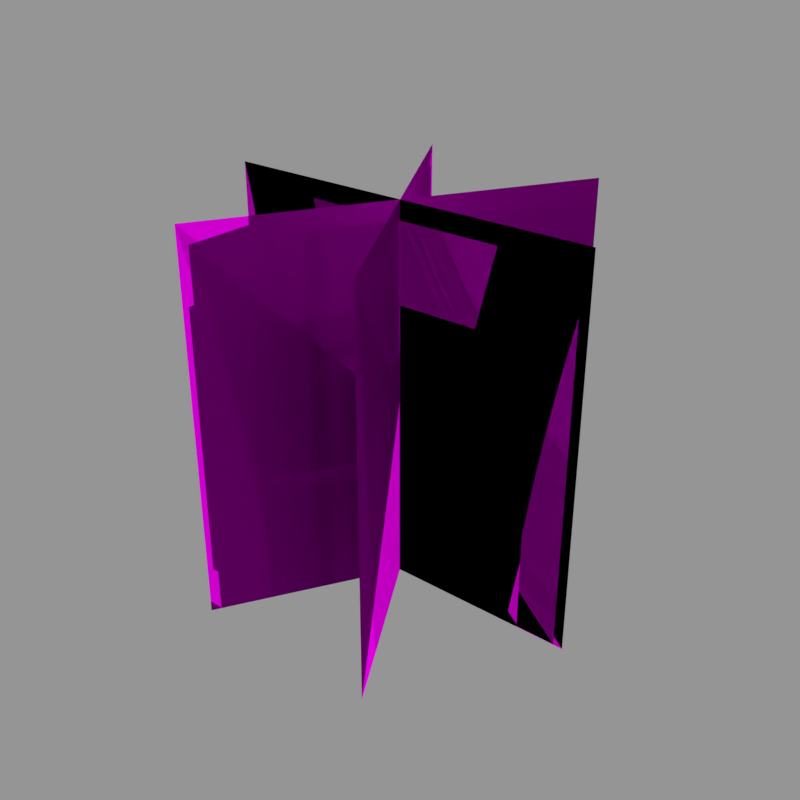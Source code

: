 # Source: coast-greenery.blend  (saved by Blender 5.2.45; exported with 4.5.12 LTS)
import bpy
from mathutils import Matrix  # noqa: F401  (used for matrix-valued properties, if any)

bpy.ops.wm.read_factory_settings(use_empty=True)
scene = bpy.context.scene
scene.name = 'Scene'

# ---- images (referenced by path relative to the original .blend; pixels are not part of the script)
import os
ASSET_DIR = os.environ.get("B2B_ASSET_DIR", "")  # directory of the original .blend (textures are referenced by path, not embedded)
HERE = os.path.dirname(os.path.abspath(__file__))  # packed textures are extracted next to this script under _unpacked/

def load_image(name, relpath, width, height, colorspace="sRGB"):
    """Load a texture the original file referenced (path relative to the .blend, or extracted next to this script)."""
    p = next((c for c in (os.path.join(HERE, relpath), os.path.join(ASSET_DIR, relpath)) if relpath and os.path.exists(c)), "")
    if p:
        img = bpy.data.images.load(p, check_existing=True)
        img.name = name
    else:  # same state as the original file: an image datablock whose file is absent (Cycles renders it pink)
        img = bpy.data.images.new(name, width, height)
        img.source = "FILE"
        img.filepath = "//" + (relpath or name)
    img.colorspace_settings.name = colorspace
    return img
img_coast_shrub_diff = load_image('coast_shrub_diff', 'textures/coast_shrub_diff.png', 1024, 1024, 'sRGB')

# ---- materials (node trees are filled in below, after node groups)
mat_coast_shrub = bpy.data.materials.new('coast_shrub')
mat_coast_shrub.use_backface_culling = True

# ---- material node trees
mat_coast_shrub.use_nodes = True; mat_coast_shrub.node_tree.nodes.clear()
_N = mat_coast_shrub.node_tree.nodes; _L = mat_coast_shrub.node_tree.links
n0 = _N.new('ShaderNodeBsdfPrincipled'); n0.name = 'Principled BSDF'; n0.location = (-200, 100)
n0.inputs[2].default_value = 0.9
n0.inputs[10].default_value = 0.005
n0.inputs[13].default_value = 0.0
n1 = _N.new('ShaderNodeOutputMaterial'); n1.name = 'Material Output'; n1.location = (200, 100)
n2 = _N.new('ShaderNodeTexImage'); n2.name = 'Image Texture'; n2.location = (0, 0)
n2.image = img_coast_shrub_diff
n2.extension = 'EXTEND'
n3 = _N.new('ShaderNodeMath'); n3.name = 'Math'; n3.location = (0, 0)
n3.operation = 'ROUND'
_L.new(n0.outputs[0], n1.inputs[0])
_L.new(n2.outputs[0], n0.inputs[0])
_L.new(n2.outputs[1], n3.inputs[0])
_L.new(n3.outputs[0], n0.inputs[4])
n1.is_active_output = True

# ---- meshes
me_shrub_a = bpy.data.meshes.new('shrub_a')
me_shrub_a.from_pydata([(-1.654, 0.0, -0.09924), (1.654, 0.0, -0.09924), (1.654, 0.0, 3.209), (-1.654, 0.0, 3.209), (-1.654, 0.0, 3.209), (1.654, 0.0, 3.209), (1.654, 0.0, -0.09924), (-1.654, 0.0, -0.09924), (-0.827, -1.432, -0.09924), (0.827, 1.432, -0.09924), (0.827, 1.432, 3.209), (-0.827, -1.432, 3.209), (-0.827, -1.432, 3.209), (0.827, 1.432, 3.209), (0.827, 1.432, -0.09924), (-0.827, -1.432, -0.09924), (0.827, -1.432, -0.09924), (-0.827, 1.432, -0.09924), (-0.827, 1.432, 3.209), (0.827, -1.432, 3.209), (0.827, -1.432, 3.209), (-0.827, 1.432, 3.209), (-0.827, 1.432, -0.09924), (0.827, -1.432, -0.09924)], [], [(0, 1, 2, 3), (4, 5, 6, 7), (8, 9, 10, 11), (12, 13, 14, 15), (16, 17, 18, 19), (20, 21, 22, 23)])
me_shrub_a.polygons.foreach_set('use_smooth', [True] * 6)
_uv = me_shrub_a.uv_layers.new(name='UVMap')
_uv.uv.foreach_set('vector', [0.002441, 0.002441, 0.3306, 0.002441, 0.3306, 0.3306, 0.002441, 0.3306, 0.002441, 0.3306, 0.3306, 0.3306, 0.3306, 0.002441, 0.002441, 0.002441, 0.3354, 0.002441, 0.6636, 0.002441, 0.6636, 0.3306, 0.3354, 0.3306, 0.3354, 0.3306, 0.6636, 0.3306, 0.6636, 0.002441, 0.3354, 0.002441, 0.6685, 0.002441, 0.9966, 0.002441, 0.9966, 0.3306, 0.6685, 0.3306, 0.6685, 0.3306, 0.9966, 0.3306, 0.9966, 0.002441, 0.6685, 0.002441])
me_shrub_a.materials.append(mat_coast_shrub)
me_shrub_a.update()
me_shrub_a.normals_split_custom_set([tuple(v) for v in zip(*[iter([-0.2426, 4.371e-08, 0.9701, 0.2425, 4.371e-08, 0.9702, 0.2426, 4.371e-08, 0.9701, -0.2424, 4.371e-08, 0.9702, -0.2426, -4.371e-08, 0.9701, 0.2424, -4.371e-08, 0.9702, 0.2426, -4.371e-08, 0.9701, -0.2425, -4.371e-08, 0.9702, -0.1213, -0.2101, 0.9701, 0.1212, 0.21, 0.9702, 0.1213, 0.2101, 0.9701, -0.1212, -0.21, 0.9702, -0.1213, -0.2101, 0.9701, 0.1212, 0.21, 0.9702, 0.1213, 0.2101, 0.9701, -0.1212, -0.21, 0.9702, 0.1213, -0.2101, 0.9701, -0.1212, 0.21, 0.9702, -0.1213, 0.2101, 0.9701, 0.1212, -0.21, 0.9702, 0.1213, -0.2101, 0.9701, -0.1212, 0.21, 0.9702, -0.1213, 0.2101, 0.9701, 0.1212, -0.21, 0.9702])] * 3)])
me_shrub_b = bpy.data.meshes.new('shrub_b')
me_shrub_b.from_pydata([(-1.571, 0.0, -0.09424), (1.571, 0.0, -0.09424), (1.571, 0.0, 3.047), (-1.571, 0.0, 3.047), (-1.571, 0.0, 3.047), (1.571, 0.0, 3.047), (1.571, 0.0, -0.09424), (-1.571, 0.0, -0.09424), (-0.7854, -1.36, -0.09424), (0.7854, 1.36, -0.09424), (0.7854, 1.36, 3.047), (-0.7854, -1.36, 3.047), (-0.7854, -1.36, 3.047), (0.7854, 1.36, 3.047), (0.7854, 1.36, -0.09424), (-0.7854, -1.36, -0.09424), (0.7854, -1.36, -0.09424), (-0.7854, 1.36, -0.09424), (-0.7854, 1.36, 3.047), (0.7854, -1.36, 3.047), (0.7854, -1.36, 3.047), (-0.7854, 1.36, 3.047), (-0.7854, 1.36, -0.09424), (0.7854, -1.36, -0.09424)], [], [(0, 1, 2, 3), (4, 5, 6, 7), (8, 9, 10, 11), (12, 13, 14, 15), (16, 17, 18, 19), (20, 21, 22, 23)])
me_shrub_b.polygons.foreach_set('use_smooth', [True] * 6)
_uv = me_shrub_b.uv_layers.new(name='UVMap')
_uv.uv.foreach_set('vector', [0.002441, 0.3354, 0.3306, 0.3354, 0.3306, 0.6636, 0.002441, 0.6636, 0.002441, 0.6636, 0.3306, 0.6636, 0.3306, 0.3354, 0.002441, 0.3354, 0.3354, 0.3354, 0.6636, 0.3354, 0.6636, 0.6636, 0.3354, 0.6636, 0.3354, 0.6636, 0.6636, 0.6636, 0.6636, 0.3354, 0.3354, 0.3354, 0.6685, 0.3354, 0.9966, 0.3354, 0.9966, 0.6636, 0.6685, 0.6636, 0.6685, 0.6636, 0.9966, 0.6636, 0.9966, 0.3354, 0.6685, 0.3354])
me_shrub_b.materials.append(mat_coast_shrub)
me_shrub_b.update()
me_shrub_b.normals_split_custom_set([tuple(v) for v in zip(*[iter([-0.2426, 4.371e-08, 0.9701, 0.2425, 4.371e-08, 0.9702, 0.2426, 4.371e-08, 0.9701, -0.2424, 4.371e-08, 0.9702, -0.2426, -4.371e-08, 0.9701, 0.2424, -4.371e-08, 0.9702, 0.2426, -4.371e-08, 0.9701, -0.2425, -4.371e-08, 0.9702, -0.1213, -0.2101, 0.9701, 0.1212, 0.21, 0.9702, 0.1213, 0.2101, 0.9701, -0.1212, -0.2099, 0.9702, -0.1213, -0.2101, 0.9701, 0.1212, 0.2099, 0.9702, 0.1213, 0.2101, 0.9701, -0.1212, -0.21, 0.9702, 0.1213, -0.2101, 0.9701, -0.1212, 0.21, 0.9702, -0.1213, 0.2101, 0.9701, 0.1212, -0.21, 0.9702, 0.1213, -0.2101, 0.9701, -0.1212, 0.21, 0.9702, -0.1213, 0.2101, 0.9701, 0.1212, -0.21, 0.9702])] * 3)])
me_shrub_c = bpy.data.meshes.new('shrub_c')
me_shrub_c.from_pydata([(-1.222, 0.0, -0.07332), (1.222, 0.0, -0.07332), (1.222, 0.0, 2.371), (-1.222, 0.0, 2.371), (-1.222, 0.0, 2.371), (1.222, 0.0, 2.371), (1.222, 0.0, -0.07332), (-1.222, 0.0, -0.07332), (-0.611, -1.058, -0.07332), (0.611, 1.058, -0.07332), (0.611, 1.058, 2.371), (-0.611, -1.058, 2.371), (-0.611, -1.058, 2.371), (0.611, 1.058, 2.371), (0.611, 1.058, -0.07332), (-0.611, -1.058, -0.07332), (0.611, -1.058, -0.07332), (-0.611, 1.058, -0.07332), (-0.611, 1.058, 2.371), (0.611, -1.058, 2.371), (0.611, -1.058, 2.371), (-0.611, 1.058, 2.371), (-0.611, 1.058, -0.07332), (0.611, -1.058, -0.07332)], [], [(0, 1, 2, 3), (4, 5, 6, 7), (8, 9, 10, 11), (12, 13, 14, 15), (16, 17, 18, 19), (20, 21, 22, 23)])
me_shrub_c.polygons.foreach_set('use_smooth', [True] * 6)
_uv = me_shrub_c.uv_layers.new(name='UVMap')
_uv.uv.foreach_set('vector', [0.002441, 0.6685, 0.3306, 0.6685, 0.3306, 0.9966, 0.002441, 0.9966, 0.002441, 0.9966, 0.3306, 0.9966, 0.3306, 0.6685, 0.002441, 0.6685, 0.3354, 0.6685, 0.6636, 0.6685, 0.6636, 0.9966, 0.3354, 0.9966, 0.3354, 0.9966, 0.6636, 0.9966, 0.6636, 0.6685, 0.3354, 0.6685, 0.6685, 0.6685, 0.9966, 0.6685, 0.9966, 0.9966, 0.6685, 0.9966, 0.6685, 0.9966, 0.9966, 0.9966, 0.9966, 0.6685, 0.6685, 0.6685])
me_shrub_c.materials.append(mat_coast_shrub)
me_shrub_c.update()
me_shrub_c.normals_split_custom_set([tuple(v) for v in zip(*[iter([-0.2426, 4.371e-08, 0.9701, 0.2425, 4.371e-08, 0.9702, 0.2426, 4.371e-08, 0.9701, -0.2424, 4.371e-08, 0.9702, -0.2426, -4.371e-08, 0.9701, 0.2424, -4.371e-08, 0.9702, 0.2426, -4.371e-08, 0.9701, -0.2425, -4.371e-08, 0.9702, -0.1213, -0.2101, 0.9701, 0.1212, 0.21, 0.9702, 0.1213, 0.2101, 0.9701, -0.1212, -0.21, 0.9702, -0.1213, -0.2101, 0.9701, 0.1212, 0.21, 0.9702, 0.1213, 0.2101, 0.9701, -0.1212, -0.21, 0.9702, 0.1213, -0.2101, 0.9701, -0.1212, 0.21, 0.9702, -0.1213, 0.2101, 0.9701, 0.1212, -0.21, 0.9702, 0.1213, -0.2101, 0.9701, -0.1212, 0.21, 0.9702, -0.1213, 0.2101, 0.9701, 0.1212, -0.21, 0.9702])] * 3)])

# ---- objects
ob_shrub_a = bpy.data.objects.new('shrub_a', me_shrub_a)
ob_shrub_b = bpy.data.objects.new('shrub_b', me_shrub_b)
ob_shrub_c = bpy.data.objects.new('shrub_c', me_shrub_c)

# ---- transforms, parenting, visibility, modifiers, constraints
ob_shrub_a.location = (0.0, 0.0, 0.0)
ob_shrub_b.location = (0.0, 0.0, 0.0)
ob_shrub_c.location = (0.0, 0.0, 0.0)

# ---- collection membership
scene.collection.objects.link(ob_shrub_a)
scene.collection.objects.link(ob_shrub_b)
scene.collection.objects.link(ob_shrub_c)

# ---- scene / render settings (as saved in the file)
scene.frame_start = 1; scene.frame_end = 250; scene.frame_set(1)
scene.render.engine = 'CYCLES'
scene.render.resolution_x = 336
scene.render.resolution_y = 336
scene.render.film_transparent = True
scene.render.bake_bias = 0.0
scene.render.bake_samples = 0
scene.render.compositor_device = 'GPU'
scene.cycles.use_denoising = False
scene.cycles.samples = 96
scene.cycles.seed = 1
scene.eevee.use_volume_custom_range = False
scene.eevee.fast_gi_thickness_near = 0.1
scene.eevee.fast_gi_thickness_far = 0.0
scene.eevee.ray_tracing_options.screen_trace_thickness = 0.1
scene.view_settings.view_transform = 'Standard'
bpy.context.view_layer.update()

# ---- added for rendering (the .blend has no active camera and no usable light): camera, sun + grey world if the file has none
cam_auto = bpy.data.cameras.new('AutoCamera')
cam_auto.lens = 50.0
cam_auto.sensor_width = 36.0
cam_auto.clip_end = 1000.0
ob_auto_camera = bpy.data.objects.new('AutoCamera', cam_auto)
scene.collection.objects.link(ob_auto_camera)
ob_auto_camera.location = (5.07527, -6.09032, 5.6149)
ob_auto_camera.rotation_euler = (1.09748, -7.21219e-08, 0.694738)
scene.camera = ob_auto_camera
light_auto_sun = bpy.data.lights.new('AutoSun', 'SUN')
light_auto_sun.energy = 3.0
light_auto_sun.angle = 0.0523599
ob_auto_sun = bpy.data.objects.new('AutoSun', light_auto_sun)
scene.collection.objects.link(ob_auto_sun)
ob_auto_sun.rotation_euler = (0.872665, 0.174533, 0.523599)
if scene.world is None:
    world_auto = bpy.data.worlds.new('AutoWorld')
    world_auto.color = (0.3, 0.3, 0.3)
    scene.world = world_auto
bpy.context.view_layer.update()
